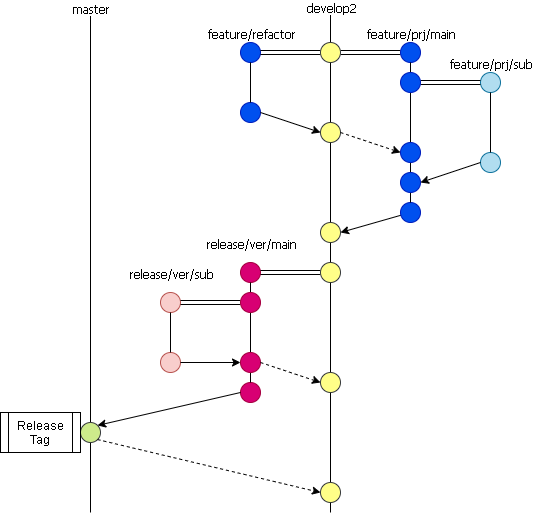

The diagram above was exported from draw.io. Its source (the exported page's mxGraphModel, read from the mxfile embedded in the PNG):
<mxGraphModel dx="1086" dy="869" grid="1" gridSize="10" guides="1" tooltips="1" connect="1" arrows="1" fold="1" page="1" pageScale="1" pageWidth="827" pageHeight="583" math="0" shadow="0">
  <root>
    <mxCell id="0" />
    <mxCell id="1" parent="0" />
    <mxCell id="tlj3fIXQ622ifdAc4nm5-41" value="" style="endArrow=none;html=1;labelBackgroundColor=#ffffff;strokeColor=#000000;fontFamily=Tahoma;fontColor=#000000;" parent="1" edge="1">
      <mxGeometry width="50" height="50" relative="1" as="geometry">
        <mxPoint x="400" y="540" as="sourcePoint" />
        <mxPoint x="400" y="40" as="targetPoint" />
      </mxGeometry>
    </mxCell>
    <mxCell id="tlj3fIXQ622ifdAc4nm5-51" value="develop2" style="text;html=1;align=center;verticalAlign=middle;resizable=0;points=[];labelBackgroundColor=#ffffff;fontFamily=Tahoma;fontColor=#000000;" parent="tlj3fIXQ622ifdAc4nm5-41" vertex="1" connectable="0">
      <mxGeometry x="0.5808" y="-2" relative="1" as="geometry">
        <mxPoint x="-2" y="-111" as="offset" />
      </mxGeometry>
    </mxCell>
    <mxCell id="tlj3fIXQ622ifdAc4nm5-2" value="" style="endArrow=none;html=1;" parent="1" edge="1">
      <mxGeometry width="50" height="50" relative="1" as="geometry">
        <mxPoint x="160" y="540" as="sourcePoint" />
        <mxPoint x="160" y="40" as="targetPoint" />
      </mxGeometry>
    </mxCell>
    <mxCell id="tlj3fIXQ622ifdAc4nm5-32" value="master" style="text;html=1;align=center;verticalAlign=middle;resizable=0;points=[];labelBackgroundColor=#ffffff;fontFamily=Tahoma;fontColor=#000000;" parent="tlj3fIXQ622ifdAc4nm5-2" vertex="1" connectable="0">
      <mxGeometry x="0.4626" relative="1" as="geometry">
        <mxPoint y="-139" as="offset" />
      </mxGeometry>
    </mxCell>
    <mxCell id="tlj3fIXQ622ifdAc4nm5-10" value="" style="endArrow=classic;html=1;fontFamily=Tahoma;exitX=1;exitY=0.5;exitDx=0;exitDy=0;entryX=0;entryY=0.5;entryDx=0;entryDy=0;shape=link;" parent="1" source="tlj3fIXQ622ifdAc4nm5-18" target="tlj3fIXQ622ifdAc4nm5-20" edge="1">
      <mxGeometry width="50" height="50" relative="1" as="geometry">
        <mxPoint x="430" y="86" as="sourcePoint" />
        <mxPoint x="510" y="96" as="targetPoint" />
      </mxGeometry>
    </mxCell>
    <mxCell id="tlj3fIXQ622ifdAc4nm5-17" value="" style="endArrow=classic;html=1;fontFamily=Tahoma;entryX=1;entryY=0.5;entryDx=0;entryDy=0;labelBorderColor=none;" parent="1" source="tlj3fIXQ622ifdAc4nm5-21" target="tlj3fIXQ622ifdAc4nm5-22" edge="1">
      <mxGeometry width="50" height="50" relative="1" as="geometry">
        <mxPoint x="520" y="216" as="sourcePoint" />
        <mxPoint x="400" y="236" as="targetPoint" />
      </mxGeometry>
    </mxCell>
    <mxCell id="tlj3fIXQ622ifdAc4nm5-20" value="" style="ellipse;whiteSpace=wrap;html=1;aspect=fixed;fontFamily=Tahoma;fillColor=#0050ef;strokeColor=#001DBC;fontColor=#ffffff;" parent="1" vertex="1">
      <mxGeometry x="470" y="70" width="20" height="20" as="geometry" />
    </mxCell>
    <mxCell id="tlj3fIXQ622ifdAc4nm5-21" value="" style="ellipse;whiteSpace=wrap;html=1;aspect=fixed;fontFamily=Tahoma;fillColor=#0050ef;strokeColor=#001DBC;fontColor=#ffffff;" parent="1" vertex="1">
      <mxGeometry x="470" y="230" width="20" height="20" as="geometry" />
    </mxCell>
    <mxCell id="tlj3fIXQ622ifdAc4nm5-23" value="" style="ellipse;whiteSpace=wrap;html=1;aspect=fixed;fontFamily=Tahoma;fillColor=#b1ddf0;strokeColor=#10739e;" parent="1" vertex="1">
      <mxGeometry x="550" y="180" width="20" height="20" as="geometry" />
    </mxCell>
    <mxCell id="tlj3fIXQ622ifdAc4nm5-28" value="" style="ellipse;whiteSpace=wrap;html=1;aspect=fixed;fontFamily=Tahoma;fillColor=#b1ddf0;strokeColor=#10739e;" parent="1" vertex="1">
      <mxGeometry x="550" y="100" width="20" height="20" as="geometry" />
    </mxCell>
    <mxCell id="tlj3fIXQ622ifdAc4nm5-56" value="" style="endArrow=none;html=1;labelBackgroundColor=#ffffff;strokeColor=#000000;fontFamily=Tahoma;fontColor=#000000;exitX=0.5;exitY=0;exitDx=0;exitDy=0;entryX=0.5;entryY=1;entryDx=0;entryDy=0;" parent="1" source="tlj3fIXQ622ifdAc4nm5-21" target="tlj3fIXQ622ifdAc4nm5-20" edge="1">
      <mxGeometry width="50" height="50" relative="1" as="geometry">
        <mxPoint x="430" y="160" as="sourcePoint" />
        <mxPoint x="480" y="110" as="targetPoint" />
      </mxGeometry>
    </mxCell>
    <mxCell id="tlj3fIXQ622ifdAc4nm5-57" value="feature/prj/main" style="text;html=1;align=center;verticalAlign=middle;resizable=0;points=[];labelBackgroundColor=#ffffff;fontFamily=Tahoma;fontColor=#000000;" parent="tlj3fIXQ622ifdAc4nm5-56" vertex="1" connectable="0">
      <mxGeometry x="0.24" y="2" relative="1" as="geometry">
        <mxPoint x="2" y="-83" as="offset" />
      </mxGeometry>
    </mxCell>
    <mxCell id="tlj3fIXQ622ifdAc4nm5-60" value="" style="endArrow=none;html=1;labelBackgroundColor=#ffffff;strokeColor=#000000;fontFamily=Tahoma;fontColor=#000000;exitX=0.5;exitY=0;exitDx=0;exitDy=0;entryX=0.5;entryY=1;entryDx=0;entryDy=0;" parent="1" source="tlj3fIXQ622ifdAc4nm5-23" target="tlj3fIXQ622ifdAc4nm5-28" edge="1">
      <mxGeometry width="50" height="50" relative="1" as="geometry">
        <mxPoint x="560" y="250" as="sourcePoint" />
        <mxPoint x="560" y="140" as="targetPoint" />
      </mxGeometry>
    </mxCell>
    <mxCell id="tlj3fIXQ622ifdAc4nm5-61" value="feature/prj/sub" style="text;html=1;align=center;verticalAlign=middle;resizable=0;points=[];labelBackgroundColor=#ffffff;fontFamily=Tahoma;fontColor=#000000;" parent="tlj3fIXQ622ifdAc4nm5-60" vertex="1" connectable="0">
      <mxGeometry x="-0.5455" y="-1" relative="1" as="geometry">
        <mxPoint x="-1" y="-76" as="offset" />
      </mxGeometry>
    </mxCell>
    <mxCell id="tlj3fIXQ622ifdAc4nm5-62" value="" style="endArrow=classic;html=1;labelBackgroundColor=#ffffff;strokeColor=#000000;fontFamily=Tahoma;fontColor=#000000;entryX=0;entryY=0.5;entryDx=0;entryDy=0;shape=link;exitX=1;exitY=0.5;exitDx=0;exitDy=0;" parent="1" source="tlj3fIXQ622ifdAc4nm5-92" target="tlj3fIXQ622ifdAc4nm5-28" edge="1">
      <mxGeometry width="50" height="50" relative="1" as="geometry">
        <mxPoint x="490" y="130" as="sourcePoint" />
        <mxPoint x="530" y="70" as="targetPoint" />
      </mxGeometry>
    </mxCell>
    <mxCell id="tlj3fIXQ622ifdAc4nm5-63" value="" style="endArrow=classic;html=1;labelBackgroundColor=#ffffff;strokeColor=#000000;fontFamily=Tahoma;fontColor=#000000;exitX=0;exitY=0.5;exitDx=0;exitDy=0;entryX=1;entryY=0.5;entryDx=0;entryDy=0;" parent="1" source="tlj3fIXQ622ifdAc4nm5-23" target="tlj3fIXQ622ifdAc4nm5-94" edge="1">
      <mxGeometry width="50" height="50" relative="1" as="geometry">
        <mxPoint x="560" y="260" as="sourcePoint" />
        <mxPoint x="490" y="190" as="targetPoint" />
      </mxGeometry>
    </mxCell>
    <mxCell id="tlj3fIXQ622ifdAc4nm5-64" value="" style="ellipse;whiteSpace=wrap;html=1;aspect=fixed;fontFamily=Tahoma;fillColor=#d80073;strokeColor=#A50040;fontColor=#ffffff;" parent="1" vertex="1">
      <mxGeometry x="310" y="290" width="20" height="20" as="geometry" />
    </mxCell>
    <mxCell id="tlj3fIXQ622ifdAc4nm5-65" value="" style="ellipse;whiteSpace=wrap;html=1;aspect=fixed;fontFamily=Tahoma;fillColor=#d80073;strokeColor=#A50040;fontColor=#ffffff;" parent="1" vertex="1">
      <mxGeometry x="310" y="410" width="20" height="20" as="geometry" />
    </mxCell>
    <mxCell id="tlj3fIXQ622ifdAc4nm5-66" value="" style="endArrow=none;html=1;labelBackgroundColor=#ffffff;strokeColor=#000000;fontFamily=Tahoma;fontColor=#000000;exitX=0.5;exitY=0;exitDx=0;exitDy=0;" parent="1" source="tlj3fIXQ622ifdAc4nm5-65" edge="1">
      <mxGeometry width="50" height="50" relative="1" as="geometry">
        <mxPoint x="270" y="360" as="sourcePoint" />
        <mxPoint x="320" y="310" as="targetPoint" />
      </mxGeometry>
    </mxCell>
    <mxCell id="tlj3fIXQ622ifdAc4nm5-67" value="release/ver/main" style="text;html=1;align=center;verticalAlign=middle;resizable=0;points=[];labelBackgroundColor=#ffffff;fontFamily=Tahoma;fontColor=#000000;" parent="tlj3fIXQ622ifdAc4nm5-66" vertex="1" connectable="0">
      <mxGeometry x="-0.5" y="3" relative="1" as="geometry">
        <mxPoint x="3" y="-115" as="offset" />
      </mxGeometry>
    </mxCell>
    <mxCell id="tlj3fIXQ622ifdAc4nm5-68" value="" style="ellipse;whiteSpace=wrap;html=1;aspect=fixed;fontFamily=Tahoma;fillColor=#f8cecc;strokeColor=#b85450;" parent="1" vertex="1">
      <mxGeometry x="230" y="320" width="20" height="20" as="geometry" />
    </mxCell>
    <mxCell id="tlj3fIXQ622ifdAc4nm5-69" value="" style="ellipse;whiteSpace=wrap;html=1;aspect=fixed;fontFamily=Tahoma;fillColor=#f8cecc;strokeColor=#b85450;" parent="1" vertex="1">
      <mxGeometry x="230" y="380" width="20" height="20" as="geometry" />
    </mxCell>
    <mxCell id="tlj3fIXQ622ifdAc4nm5-70" value="" style="endArrow=none;html=1;labelBackgroundColor=#ffffff;strokeColor=#000000;fontFamily=Tahoma;fontColor=#000000;exitX=0.5;exitY=0;exitDx=0;exitDy=0;" parent="1" source="tlj3fIXQ622ifdAc4nm5-69" edge="1">
      <mxGeometry width="50" height="50" relative="1" as="geometry">
        <mxPoint x="240" y="460" as="sourcePoint" />
        <mxPoint x="240" y="340" as="targetPoint" />
      </mxGeometry>
    </mxCell>
    <mxCell id="tlj3fIXQ622ifdAc4nm5-71" value="release/ver/sub" style="text;html=1;align=center;verticalAlign=middle;resizable=0;points=[];labelBackgroundColor=#ffffff;fontFamily=Tahoma;fontColor=#000000;" parent="tlj3fIXQ622ifdAc4nm5-70" vertex="1" connectable="0">
      <mxGeometry x="0.5667" y="-2" relative="1" as="geometry">
        <mxPoint x="-2" y="-49" as="offset" />
      </mxGeometry>
    </mxCell>
    <mxCell id="tlj3fIXQ622ifdAc4nm5-72" value="" style="endArrow=classic;html=1;labelBackgroundColor=#ffffff;strokeColor=#000000;fontFamily=Tahoma;fontColor=#000000;entryX=1;entryY=0.5;entryDx=0;entryDy=0;shape=link;" parent="1" target="tlj3fIXQ622ifdAc4nm5-68" edge="1">
      <mxGeometry width="50" height="50" relative="1" as="geometry">
        <mxPoint x="310" y="330" as="sourcePoint" />
        <mxPoint x="360" y="255" as="targetPoint" />
      </mxGeometry>
    </mxCell>
    <mxCell id="tlj3fIXQ622ifdAc4nm5-73" value="" style="endArrow=classic;html=1;labelBackgroundColor=#ffffff;strokeColor=#000000;fontFamily=Tahoma;fontColor=#000000;exitX=0;exitY=0.5;exitDx=0;exitDy=0;entryX=1;entryY=0.5;entryDx=0;entryDy=0;shape=link;" parent="1" source="tlj3fIXQ622ifdAc4nm5-35" target="tlj3fIXQ622ifdAc4nm5-64" edge="1">
      <mxGeometry width="50" height="50" relative="1" as="geometry">
        <mxPoint x="60" y="630" as="sourcePoint" />
        <mxPoint x="110" y="580" as="targetPoint" />
      </mxGeometry>
    </mxCell>
    <mxCell id="tlj3fIXQ622ifdAc4nm5-74" value="" style="endArrow=classic;html=1;labelBackgroundColor=#ffffff;strokeColor=#000000;fontFamily=Tahoma;fontColor=#000000;exitX=1;exitY=0.5;exitDx=0;exitDy=0;" parent="1" source="tlj3fIXQ622ifdAc4nm5-69" edge="1">
      <mxGeometry width="50" height="50" relative="1" as="geometry">
        <mxPoint x="60" y="630" as="sourcePoint" />
        <mxPoint x="310" y="390" as="targetPoint" />
      </mxGeometry>
    </mxCell>
    <mxCell id="tlj3fIXQ622ifdAc4nm5-75" value="" style="ellipse;whiteSpace=wrap;html=1;aspect=fixed;fontFamily=Tahoma;fillColor=#ffff88;strokeColor=#36393d;" parent="1" vertex="1">
      <mxGeometry x="390" y="510" width="20" height="20" as="geometry" />
    </mxCell>
    <mxCell id="tlj3fIXQ622ifdAc4nm5-88" value="" style="ellipse;whiteSpace=wrap;html=1;aspect=fixed;fontFamily=Tahoma;fillColor=#d80073;strokeColor=#A50040;fontColor=#ffffff;" parent="1" vertex="1">
      <mxGeometry x="310" y="320" width="20" height="20" as="geometry" />
    </mxCell>
    <mxCell id="tlj3fIXQ622ifdAc4nm5-89" value="" style="ellipse;whiteSpace=wrap;html=1;aspect=fixed;fontFamily=Tahoma;fillColor=#d80073;strokeColor=#A50040;fontColor=#ffffff;" parent="1" vertex="1">
      <mxGeometry x="310" y="380" width="20" height="20" as="geometry" />
    </mxCell>
    <mxCell id="tlj3fIXQ622ifdAc4nm5-83" value="" style="ellipse;whiteSpace=wrap;html=1;aspect=fixed;fontFamily=Tahoma;fillColor=#cdeb8b;strokeColor=#36393d;" parent="1" vertex="1">
      <mxGeometry x="150" y="450" width="20" height="20" as="geometry" />
    </mxCell>
    <mxCell id="tlj3fIXQ622ifdAc4nm5-100" value="" style="endArrow=classic;html=1;labelBackgroundColor=#ffffff;strokeColor=#000000;fontFamily=Tahoma;fontColor=#000000;exitX=0;exitY=0.5;exitDx=0;exitDy=0;entryX=1;entryY=0;entryDx=0;entryDy=0;" parent="1" source="tlj3fIXQ622ifdAc4nm5-65" target="tlj3fIXQ622ifdAc4nm5-83" edge="1">
      <mxGeometry width="50" height="50" relative="1" as="geometry">
        <mxPoint x="140" y="630" as="sourcePoint" />
        <mxPoint x="190" y="580" as="targetPoint" />
      </mxGeometry>
    </mxCell>
    <mxCell id="tlj3fIXQ622ifdAc4nm5-101" value="" style="endArrow=classic;html=1;labelBackgroundColor=#ffffff;strokeColor=#000000;fontFamily=Tahoma;fontColor=#000000;entryX=0;entryY=0.5;entryDx=0;entryDy=0;exitX=1;exitY=1;exitDx=0;exitDy=0;dashed=1;" parent="1" source="tlj3fIXQ622ifdAc4nm5-83" target="tlj3fIXQ622ifdAc4nm5-75" edge="1">
      <mxGeometry width="50" height="50" relative="1" as="geometry">
        <mxPoint x="160" y="480" as="sourcePoint" />
        <mxPoint x="190" y="580" as="targetPoint" />
      </mxGeometry>
    </mxCell>
    <mxCell id="9M5SpgjnVVBwm_H5_tnb-6" value="Release&lt;br&gt;Tag" style="shape=process;whiteSpace=wrap;html=1;backgroundOutline=1;" parent="1" vertex="1">
      <mxGeometry x="70" y="440" width="80" height="40" as="geometry" />
    </mxCell>
    <mxCell id="cupgoGtMspIIrt0lX3Hb-1" value="" style="ellipse;whiteSpace=wrap;html=1;aspect=fixed;fontFamily=Tahoma;fillColor=#ffff88;strokeColor=#36393d;" parent="1" vertex="1">
      <mxGeometry x="390" y="400" width="20" height="20" as="geometry" />
    </mxCell>
    <mxCell id="cupgoGtMspIIrt0lX3Hb-7" value="" style="endArrow=classic;html=1;exitX=1;exitY=0.5;exitDx=0;exitDy=0;entryX=0;entryY=0.5;entryDx=0;entryDy=0;dashed=1;" parent="1" source="tlj3fIXQ622ifdAc4nm5-89" target="cupgoGtMspIIrt0lX3Hb-1" edge="1">
      <mxGeometry width="50" height="50" relative="1" as="geometry">
        <mxPoint x="70" y="610" as="sourcePoint" />
        <mxPoint x="120" y="560" as="targetPoint" />
      </mxGeometry>
    </mxCell>
    <mxCell id="cupgoGtMspIIrt0lX3Hb-8" value="" style="ellipse;whiteSpace=wrap;html=1;aspect=fixed;fontFamily=Tahoma;fillColor=#0050ef;strokeColor=#001DBC;fontColor=#ffffff;" parent="1" vertex="1">
      <mxGeometry x="310" y="70" width="20" height="20" as="geometry" />
    </mxCell>
    <mxCell id="cupgoGtMspIIrt0lX3Hb-10" value="" style="ellipse;whiteSpace=wrap;html=1;aspect=fixed;fontFamily=Tahoma;fillColor=#0050ef;strokeColor=#001DBC;fontColor=#ffffff;" parent="1" vertex="1">
      <mxGeometry x="310" y="130" width="20" height="20" as="geometry" />
    </mxCell>
    <mxCell id="cupgoGtMspIIrt0lX3Hb-11" value="" style="shape=link;html=1;entryX=0;entryY=0.5;entryDx=0;entryDy=0;exitX=1;exitY=0.5;exitDx=0;exitDy=0;" parent="1" source="cupgoGtMspIIrt0lX3Hb-8" target="tlj3fIXQ622ifdAc4nm5-18" edge="1">
      <mxGeometry width="50" height="50" relative="1" as="geometry">
        <mxPoint x="70" y="680" as="sourcePoint" />
        <mxPoint x="120" y="630" as="targetPoint" />
      </mxGeometry>
    </mxCell>
    <mxCell id="cupgoGtMspIIrt0lX3Hb-12" value="" style="endArrow=none;html=1;entryX=0.5;entryY=1;entryDx=0;entryDy=0;" parent="1" target="cupgoGtMspIIrt0lX3Hb-8" edge="1">
      <mxGeometry width="50" height="50" relative="1" as="geometry">
        <mxPoint x="320" y="130" as="sourcePoint" />
        <mxPoint x="120" y="560" as="targetPoint" />
      </mxGeometry>
    </mxCell>
    <mxCell id="cupgoGtMspIIrt0lX3Hb-38" value="feature/refactor" style="text;html=1;align=center;verticalAlign=middle;resizable=0;points=[];labelBackgroundColor=#ffffff;fontFamily=Tahoma;" parent="cupgoGtMspIIrt0lX3Hb-12" vertex="1" connectable="0">
      <mxGeometry x="0.4667" y="-4" relative="1" as="geometry">
        <mxPoint x="-4" y="-41" as="offset" />
      </mxGeometry>
    </mxCell>
    <mxCell id="tlj3fIXQ622ifdAc4nm5-92" value="" style="ellipse;whiteSpace=wrap;html=1;aspect=fixed;fontFamily=Tahoma;fillColor=#0050ef;strokeColor=#001DBC;fontColor=#ffffff;" parent="1" vertex="1">
      <mxGeometry x="470" y="100" width="20" height="20" as="geometry" />
    </mxCell>
    <mxCell id="cupgoGtMspIIrt0lX3Hb-13" value="" style="ellipse;whiteSpace=wrap;html=1;aspect=fixed;fontFamily=Tahoma;labelBackgroundColor=none;labelBorderColor=none;fillColor=#ffff88;strokeColor=#36393d;" parent="1" vertex="1">
      <mxGeometry x="390" y="150" width="20" height="20" as="geometry" />
    </mxCell>
    <mxCell id="tlj3fIXQ622ifdAc4nm5-35" value="" style="ellipse;whiteSpace=wrap;html=1;aspect=fixed;fontFamily=Tahoma;fillColor=#ffff88;strokeColor=#36393d;" parent="1" vertex="1">
      <mxGeometry x="390" y="290" width="20" height="20" as="geometry" />
    </mxCell>
    <mxCell id="tlj3fIXQ622ifdAc4nm5-22" value="" style="ellipse;whiteSpace=wrap;html=1;aspect=fixed;fontFamily=Tahoma;fillColor=#ffff88;strokeColor=#36393d;" parent="1" vertex="1">
      <mxGeometry x="390" y="250" width="20" height="20" as="geometry" />
    </mxCell>
    <mxCell id="tlj3fIXQ622ifdAc4nm5-94" value="" style="ellipse;whiteSpace=wrap;html=1;aspect=fixed;fontFamily=Tahoma;fillColor=#0050ef;strokeColor=#001DBC;fontColor=#ffffff;" parent="1" vertex="1">
      <mxGeometry x="470" y="200" width="20" height="20" as="geometry" />
    </mxCell>
    <mxCell id="cupgoGtMspIIrt0lX3Hb-37" value="" style="endArrow=classic;html=1;exitX=1;exitY=0.5;exitDx=0;exitDy=0;entryX=0;entryY=0.5;entryDx=0;entryDy=0;" parent="1" source="cupgoGtMspIIrt0lX3Hb-10" target="cupgoGtMspIIrt0lX3Hb-13" edge="1">
      <mxGeometry width="50" height="50" relative="1" as="geometry">
        <mxPoint x="70" y="610" as="sourcePoint" />
        <mxPoint x="120" y="560" as="targetPoint" />
      </mxGeometry>
    </mxCell>
    <mxCell id="cupgoGtMspIIrt0lX3Hb-39" value="" style="ellipse;whiteSpace=wrap;html=1;aspect=fixed;fontFamily=Tahoma;fillColor=#0050ef;strokeColor=#001DBC;fontColor=#ffffff;" parent="1" vertex="1">
      <mxGeometry x="470" y="170" width="20" height="20" as="geometry" />
    </mxCell>
    <mxCell id="cupgoGtMspIIrt0lX3Hb-42" value="" style="endArrow=classic;html=1;exitX=1;exitY=0.5;exitDx=0;exitDy=0;entryX=0;entryY=0.5;entryDx=0;entryDy=0;dashed=1;" parent="1" source="cupgoGtMspIIrt0lX3Hb-13" target="cupgoGtMspIIrt0lX3Hb-39" edge="1">
      <mxGeometry width="50" height="50" relative="1" as="geometry">
        <mxPoint x="70" y="610" as="sourcePoint" />
        <mxPoint x="120" y="560" as="targetPoint" />
      </mxGeometry>
    </mxCell>
    <mxCell id="tlj3fIXQ622ifdAc4nm5-18" value="" style="ellipse;whiteSpace=wrap;html=1;aspect=fixed;fontFamily=Tahoma;labelBackgroundColor=none;labelBorderColor=none;fillColor=#ffff88;strokeColor=#36393d;" parent="1" vertex="1">
      <mxGeometry x="390" y="70" width="20" height="20" as="geometry" />
    </mxCell>
  </root>
</mxGraphModel>